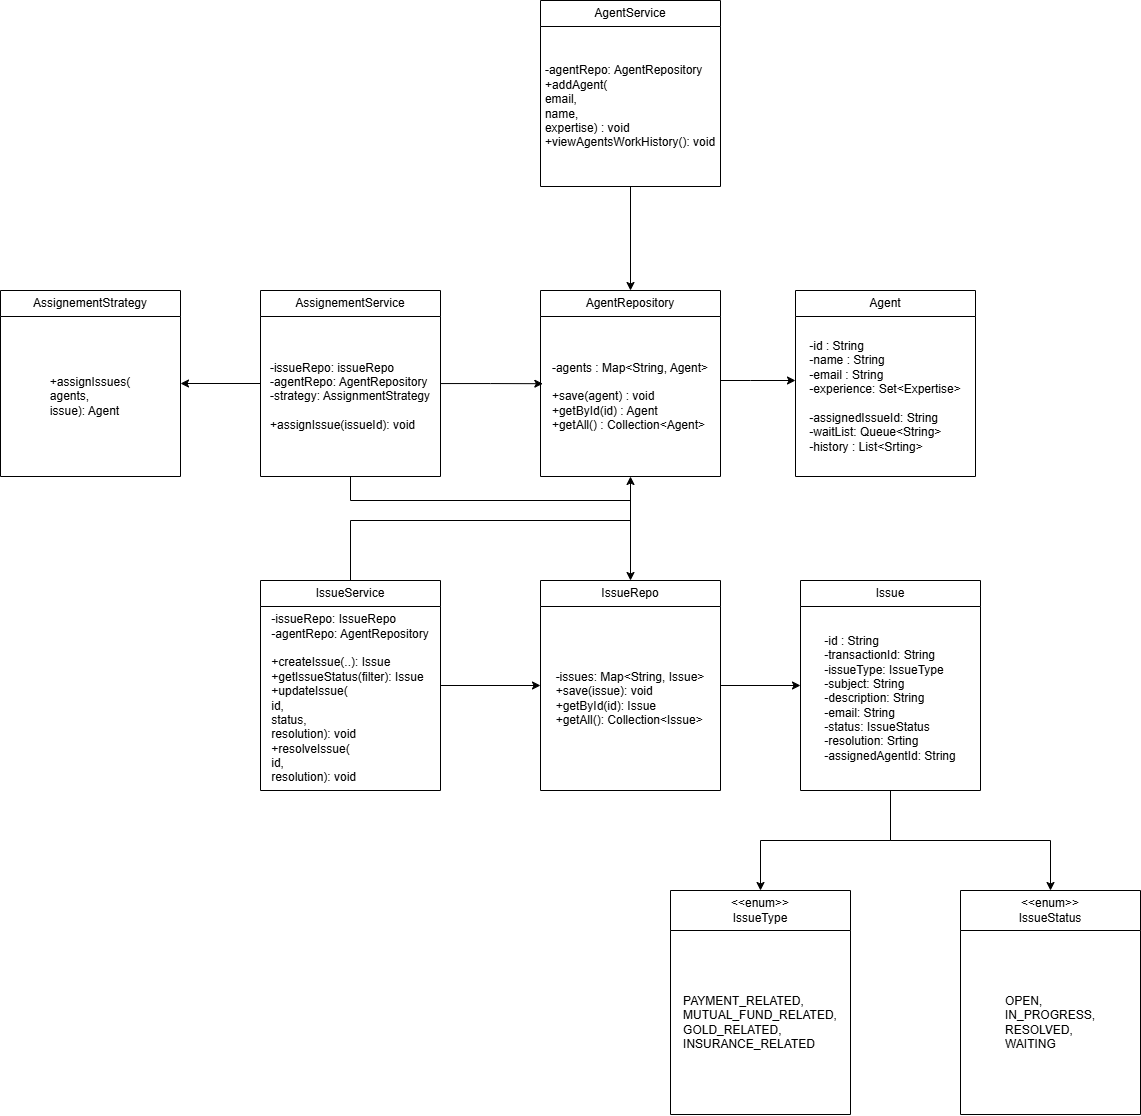

The diagram above was exported from draw.io. Its source (the exported page's mxGraphModel, read from the mxfile embedded in the PNG):
<mxGraphModel dx="1956" dy="1176" grid="1" gridSize="10" guides="1" tooltips="1" connect="1" arrows="1" fold="1" page="1" pageScale="1" pageWidth="850" pageHeight="1100" math="0" shadow="0">
  <root>
    <mxCell id="0" />
    <mxCell id="1" parent="0" />
    <mxCell id="rGuBzw1ywBMv1nf-U3fo-1" parent="1" style="swimlane;fontStyle=0;childLayout=stackLayout;horizontal=1;startSize=26;fillColor=none;horizontalStack=0;resizeParent=1;resizeParentMax=0;resizeLast=0;collapsible=1;marginBottom=0;whiteSpace=wrap;html=1;" value="Agent" vertex="1">
      <mxGeometry height="186" width="180" x="1185" y="630" as="geometry" />
    </mxCell>
    <mxCell id="rGuBzw1ywBMv1nf-U3fo-2" parent="rGuBzw1ywBMv1nf-U3fo-1" style="text;html=1;whiteSpace=wrap;strokeColor=none;fillColor=none;align=center;verticalAlign=middle;rounded=0;" value="&lt;div style=&quot;text-align: left;&quot;&gt;&lt;div&gt;&lt;div&gt;&lt;div&gt;&lt;div&gt;-id : String&lt;/div&gt;&lt;/div&gt;&lt;/div&gt;&lt;/div&gt;&lt;div&gt;-name : String&lt;/div&gt;&lt;div&gt;-email : String&lt;/div&gt;&lt;div&gt;-experience: Set&amp;lt;Expertise&amp;gt;&lt;/div&gt;&lt;div&gt;&lt;br&gt;&lt;/div&gt;&lt;div&gt;-assignedIssueId: String&lt;/div&gt;&lt;div&gt;-waitList: Queue&amp;lt;String&amp;gt;&lt;/div&gt;&lt;div&gt;-history : List&amp;lt;Srting&amp;gt;&lt;/div&gt;&lt;/div&gt;" vertex="1">
      <mxGeometry height="160" width="180" y="26" as="geometry" />
    </mxCell>
    <mxCell id="rGuBzw1ywBMv1nf-U3fo-5" parent="1" style="swimlane;fontStyle=0;childLayout=stackLayout;horizontal=1;startSize=26;fillColor=none;horizontalStack=0;resizeParent=1;resizeParentMax=0;resizeLast=0;collapsible=1;marginBottom=0;whiteSpace=wrap;html=1;" value="AgentRepository" vertex="1">
      <mxGeometry height="186" width="180" x="930" y="630" as="geometry" />
    </mxCell>
    <mxCell id="rGuBzw1ywBMv1nf-U3fo-6" parent="rGuBzw1ywBMv1nf-U3fo-5" style="text;html=1;whiteSpace=wrap;strokeColor=none;fillColor=none;align=center;verticalAlign=middle;rounded=0;" value="&lt;div style=&quot;text-align: left;&quot;&gt;&lt;div&gt;&lt;div&gt;&lt;div&gt;&lt;div&gt;-agents : Map&amp;lt;String, Agent&amp;gt;&lt;/div&gt;&lt;/div&gt;&lt;/div&gt;&lt;/div&gt;&lt;div&gt;&lt;br&gt;&lt;/div&gt;&lt;div&gt;+save(agent) : void&lt;/div&gt;&lt;div&gt;+getById(id) : Agent&lt;/div&gt;&lt;div&gt;+getAll() : Collection&amp;lt;Agent&amp;gt;&lt;/div&gt;&lt;/div&gt;" vertex="1">
      <mxGeometry height="160" width="180" y="26" as="geometry" />
    </mxCell>
    <mxCell id="rGuBzw1ywBMv1nf-U3fo-8" edge="1" parent="1" source="rGuBzw1ywBMv1nf-U3fo-6" style="edgeStyle=orthogonalEdgeStyle;rounded=0;orthogonalLoop=1;jettySize=auto;html=1;" target="rGuBzw1ywBMv1nf-U3fo-2">
      <mxGeometry relative="1" as="geometry">
        <Array as="points">
          <mxPoint x="1140" y="720" />
          <mxPoint x="1140" y="720" />
        </Array>
      </mxGeometry>
    </mxCell>
    <mxCell id="rGuBzw1ywBMv1nf-U3fo-12" edge="1" parent="1" source="rGuBzw1ywBMv1nf-U3fo-9" style="edgeStyle=orthogonalEdgeStyle;rounded=0;orthogonalLoop=1;jettySize=auto;html=1;entryX=0.013;entryY=0.42;entryDx=0;entryDy=0;entryPerimeter=0;" target="rGuBzw1ywBMv1nf-U3fo-6">
      <mxGeometry relative="1" as="geometry" />
    </mxCell>
    <mxCell id="rGuBzw1ywBMv1nf-U3fo-15" edge="1" parent="1" source="rGuBzw1ywBMv1nf-U3fo-9" style="edgeStyle=orthogonalEdgeStyle;rounded=0;orthogonalLoop=1;jettySize=auto;html=1;" target="rGuBzw1ywBMv1nf-U3fo-13" value="">
      <mxGeometry relative="1" as="geometry" />
    </mxCell>
    <mxCell id="rGuBzw1ywBMv1nf-U3fo-35" edge="1" parent="1" source="rGuBzw1ywBMv1nf-U3fo-9" style="edgeStyle=orthogonalEdgeStyle;rounded=0;orthogonalLoop=1;jettySize=auto;html=1;entryX=0.5;entryY=0;entryDx=0;entryDy=0;" target="rGuBzw1ywBMv1nf-U3fo-21">
      <mxGeometry relative="1" as="geometry">
        <Array as="points">
          <mxPoint x="740" y="840" />
          <mxPoint x="1020" y="840" />
        </Array>
      </mxGeometry>
    </mxCell>
    <mxCell id="rGuBzw1ywBMv1nf-U3fo-9" parent="1" style="swimlane;fontStyle=0;childLayout=stackLayout;horizontal=1;startSize=26;fillColor=none;horizontalStack=0;resizeParent=1;resizeParentMax=0;resizeLast=0;collapsible=1;marginBottom=0;whiteSpace=wrap;html=1;" value="AssignementService" vertex="1">
      <mxGeometry height="186" width="180" x="650" y="630" as="geometry" />
    </mxCell>
    <mxCell id="rGuBzw1ywBMv1nf-U3fo-10" parent="rGuBzw1ywBMv1nf-U3fo-9" style="text;html=1;whiteSpace=wrap;strokeColor=none;fillColor=none;align=center;verticalAlign=middle;rounded=0;" value="&lt;div style=&quot;text-align: left;&quot;&gt;&lt;div&gt;&lt;div&gt;&lt;div&gt;&lt;div&gt;-issueRepo: issueRepo&lt;/div&gt;&lt;/div&gt;&lt;/div&gt;&lt;/div&gt;&lt;div&gt;-agentRepo: AgentRepository&lt;/div&gt;&lt;div&gt;-strategy: AssignmentStrategy&lt;/div&gt;&lt;div&gt;&lt;br&gt;&lt;/div&gt;&lt;div&gt;+assignIssue(issueId): void&lt;/div&gt;&lt;/div&gt;" vertex="1">
      <mxGeometry height="160" width="180" y="26" as="geometry" />
    </mxCell>
    <mxCell id="rGuBzw1ywBMv1nf-U3fo-13" parent="1" style="swimlane;fontStyle=0;childLayout=stackLayout;horizontal=1;startSize=26;fillColor=none;horizontalStack=0;resizeParent=1;resizeParentMax=0;resizeLast=0;collapsible=1;marginBottom=0;whiteSpace=wrap;html=1;" value="AssignementStrategy" vertex="1">
      <mxGeometry height="186" width="180" x="390" y="630" as="geometry" />
    </mxCell>
    <mxCell id="rGuBzw1ywBMv1nf-U3fo-14" parent="rGuBzw1ywBMv1nf-U3fo-13" style="text;html=1;whiteSpace=wrap;strokeColor=none;fillColor=none;align=center;verticalAlign=middle;rounded=0;" value="&lt;div style=&quot;text-align: left;&quot;&gt;&lt;div&gt;&lt;div&gt;&lt;div&gt;&lt;div&gt;+assignIssues(&lt;/div&gt;&lt;/div&gt;&lt;/div&gt;&lt;/div&gt;&lt;div&gt;agents,&lt;/div&gt;&lt;div&gt;issue): Agent&lt;/div&gt;&lt;/div&gt;" vertex="1">
      <mxGeometry height="160" width="180" y="26" as="geometry" />
    </mxCell>
    <mxCell id="rGuBzw1ywBMv1nf-U3fo-18" edge="1" parent="1" source="rGuBzw1ywBMv1nf-U3fo-16" style="edgeStyle=orthogonalEdgeStyle;rounded=0;orthogonalLoop=1;jettySize=auto;html=1;entryX=0.5;entryY=0;entryDx=0;entryDy=0;" target="rGuBzw1ywBMv1nf-U3fo-5">
      <mxGeometry relative="1" as="geometry" />
    </mxCell>
    <mxCell id="rGuBzw1ywBMv1nf-U3fo-16" parent="1" style="swimlane;fontStyle=0;childLayout=stackLayout;horizontal=1;startSize=26;fillColor=none;horizontalStack=0;resizeParent=1;resizeParentMax=0;resizeLast=0;collapsible=1;marginBottom=0;whiteSpace=wrap;html=1;" value="AgentService" vertex="1">
      <mxGeometry height="186" width="180" x="930" y="340" as="geometry" />
    </mxCell>
    <mxCell id="rGuBzw1ywBMv1nf-U3fo-17" parent="rGuBzw1ywBMv1nf-U3fo-16" style="text;html=1;whiteSpace=wrap;strokeColor=none;fillColor=none;align=center;verticalAlign=middle;rounded=0;" value="&lt;div style=&quot;text-align: left;&quot;&gt;&lt;div&gt;&lt;div&gt;&lt;div&gt;&lt;div&gt;-agentRepo: AgentRepository&lt;/div&gt;&lt;/div&gt;&lt;/div&gt;&lt;/div&gt;&lt;div&gt;+addAgent(&lt;/div&gt;&lt;div&gt;email,&amp;nbsp;&lt;/div&gt;&lt;div&gt;name,&amp;nbsp;&lt;/div&gt;&lt;div&gt;expertise) : void&lt;/div&gt;&lt;div&gt;+viewAgentsWorkHistory(): void&lt;/div&gt;&lt;/div&gt;" vertex="1">
      <mxGeometry height="160" width="180" y="26" as="geometry" />
    </mxCell>
    <mxCell id="rGuBzw1ywBMv1nf-U3fo-23" edge="1" parent="1" source="rGuBzw1ywBMv1nf-U3fo-19" style="edgeStyle=orthogonalEdgeStyle;rounded=0;orthogonalLoop=1;jettySize=auto;html=1;" target="rGuBzw1ywBMv1nf-U3fo-21" value="">
      <mxGeometry relative="1" as="geometry" />
    </mxCell>
    <mxCell id="rGuBzw1ywBMv1nf-U3fo-34" edge="1" parent="1" source="rGuBzw1ywBMv1nf-U3fo-19" style="edgeStyle=orthogonalEdgeStyle;rounded=0;orthogonalLoop=1;jettySize=auto;html=1;entryX=0.5;entryY=1;entryDx=0;entryDy=0;" target="rGuBzw1ywBMv1nf-U3fo-6">
      <mxGeometry relative="1" as="geometry">
        <Array as="points">
          <mxPoint x="740" y="860" />
          <mxPoint x="1020" y="860" />
        </Array>
      </mxGeometry>
    </mxCell>
    <mxCell id="rGuBzw1ywBMv1nf-U3fo-19" parent="1" style="swimlane;fontStyle=0;childLayout=stackLayout;horizontal=1;startSize=26;fillColor=none;horizontalStack=0;resizeParent=1;resizeParentMax=0;resizeLast=0;collapsible=1;marginBottom=0;whiteSpace=wrap;html=1;" value="IssueService" vertex="1">
      <mxGeometry height="210" width="180" x="650" y="920" as="geometry" />
    </mxCell>
    <mxCell id="rGuBzw1ywBMv1nf-U3fo-20" parent="rGuBzw1ywBMv1nf-U3fo-19" style="text;html=1;whiteSpace=wrap;strokeColor=none;fillColor=none;align=center;verticalAlign=middle;rounded=0;" value="&lt;div style=&quot;text-align: left;&quot;&gt;&lt;div&gt;&lt;div&gt;&lt;div&gt;&lt;div&gt;-issueRepo: IssueRepo&lt;/div&gt;&lt;/div&gt;&lt;/div&gt;&lt;/div&gt;&lt;div&gt;-agentRepo: AgentRepository&lt;/div&gt;&lt;div&gt;&lt;br&gt;&lt;/div&gt;&lt;div&gt;+createIssue(..): Issue&lt;/div&gt;&lt;div&gt;+getIssueStatus(filter): Issue&lt;/div&gt;&lt;div&gt;+updateIssue(&lt;/div&gt;&lt;div&gt;id,&lt;/div&gt;&lt;div&gt;status,&lt;/div&gt;&lt;div&gt;resolution): void&lt;/div&gt;&lt;div&gt;+resolveIssue(&lt;/div&gt;&lt;div&gt;id,&amp;nbsp;&lt;/div&gt;&lt;div&gt;resolution): void&lt;/div&gt;&lt;/div&gt;" vertex="1">
      <mxGeometry height="184" width="180" y="26" as="geometry" />
    </mxCell>
    <mxCell id="rGuBzw1ywBMv1nf-U3fo-26" edge="1" parent="1" source="rGuBzw1ywBMv1nf-U3fo-21" style="edgeStyle=orthogonalEdgeStyle;rounded=0;orthogonalLoop=1;jettySize=auto;html=1;" target="rGuBzw1ywBMv1nf-U3fo-24" value="">
      <mxGeometry relative="1" as="geometry" />
    </mxCell>
    <mxCell id="rGuBzw1ywBMv1nf-U3fo-21" parent="1" style="swimlane;fontStyle=0;childLayout=stackLayout;horizontal=1;startSize=26;fillColor=none;horizontalStack=0;resizeParent=1;resizeParentMax=0;resizeLast=0;collapsible=1;marginBottom=0;whiteSpace=wrap;html=1;" value="IssueRepo" vertex="1">
      <mxGeometry height="210" width="180" x="930" y="920" as="geometry" />
    </mxCell>
    <mxCell id="rGuBzw1ywBMv1nf-U3fo-22" parent="rGuBzw1ywBMv1nf-U3fo-21" style="text;html=1;whiteSpace=wrap;strokeColor=none;fillColor=none;align=center;verticalAlign=middle;rounded=0;" value="&lt;div style=&quot;text-align: left;&quot;&gt;-issues: Map&amp;lt;String, Issue&amp;gt;&lt;/div&gt;&lt;div style=&quot;text-align: left;&quot;&gt;+save(issue): void&lt;/div&gt;&lt;div style=&quot;text-align: left;&quot;&gt;+getById(id): Issue&lt;/div&gt;&lt;div style=&quot;text-align: left;&quot;&gt;+getAll(): Collection&amp;lt;Issue&amp;gt;&lt;/div&gt;" vertex="1">
      <mxGeometry height="184" width="180" y="26" as="geometry" />
    </mxCell>
    <mxCell id="rGuBzw1ywBMv1nf-U3fo-29" edge="1" parent="1" source="rGuBzw1ywBMv1nf-U3fo-24" style="edgeStyle=orthogonalEdgeStyle;rounded=0;orthogonalLoop=1;jettySize=auto;html=1;" target="rGuBzw1ywBMv1nf-U3fo-27" value="">
      <mxGeometry relative="1" as="geometry" />
    </mxCell>
    <mxCell id="rGuBzw1ywBMv1nf-U3fo-32" edge="1" parent="1" source="rGuBzw1ywBMv1nf-U3fo-24" style="edgeStyle=orthogonalEdgeStyle;rounded=0;orthogonalLoop=1;jettySize=auto;html=1;" target="rGuBzw1ywBMv1nf-U3fo-30" value="">
      <mxGeometry relative="1" as="geometry" />
    </mxCell>
    <mxCell id="rGuBzw1ywBMv1nf-U3fo-24" parent="1" style="swimlane;fontStyle=0;childLayout=stackLayout;horizontal=1;startSize=26;fillColor=none;horizontalStack=0;resizeParent=1;resizeParentMax=0;resizeLast=0;collapsible=1;marginBottom=0;whiteSpace=wrap;html=1;" value="Issue" vertex="1">
      <mxGeometry height="210" width="180" x="1190" y="920" as="geometry" />
    </mxCell>
    <mxCell id="rGuBzw1ywBMv1nf-U3fo-25" parent="rGuBzw1ywBMv1nf-U3fo-24" style="text;html=1;whiteSpace=wrap;strokeColor=none;fillColor=none;align=center;verticalAlign=middle;rounded=0;" value="&lt;div style=&quot;text-align: left;&quot;&gt;&lt;div&gt;-id : String&lt;/div&gt;&lt;div&gt;-transactionId: String&lt;/div&gt;&lt;div&gt;-issueType: IssueType&lt;/div&gt;&lt;div&gt;-subject: String&lt;/div&gt;&lt;div&gt;-description: String&lt;/div&gt;&lt;div&gt;-email: String&lt;/div&gt;&lt;div&gt;-status: IssueStatus&lt;/div&gt;&lt;div&gt;-resolution: Srting&lt;/div&gt;&lt;div&gt;-assignedAgentId: String&lt;/div&gt;&lt;/div&gt;" vertex="1">
      <mxGeometry height="184" width="180" y="26" as="geometry" />
    </mxCell>
    <mxCell id="rGuBzw1ywBMv1nf-U3fo-27" parent="1" style="swimlane;fontStyle=0;childLayout=stackLayout;horizontal=1;startSize=40;fillColor=none;horizontalStack=0;resizeParent=1;resizeParentMax=0;resizeLast=0;collapsible=1;marginBottom=0;whiteSpace=wrap;html=1;" value="&amp;lt;&amp;lt;enum&amp;gt;&amp;gt;&lt;div&gt;IssueType&lt;/div&gt;" vertex="1">
      <mxGeometry height="224" width="180" x="1060" y="1230" as="geometry" />
    </mxCell>
    <mxCell id="rGuBzw1ywBMv1nf-U3fo-28" parent="rGuBzw1ywBMv1nf-U3fo-27" style="text;html=1;whiteSpace=wrap;strokeColor=none;fillColor=none;align=center;verticalAlign=middle;rounded=0;" value="&lt;div style=&quot;text-align: left;&quot;&gt;&lt;div&gt;PAYMENT_RELATED,&lt;/div&gt;&lt;div&gt;MUTUAL_FUND_RELATED,&lt;/div&gt;&lt;div&gt;GOLD_RELATED,&lt;/div&gt;&lt;div&gt;INSURANCE_RELATED&lt;/div&gt;&lt;/div&gt;" vertex="1">
      <mxGeometry height="184" width="180" y="40" as="geometry" />
    </mxCell>
    <mxCell id="rGuBzw1ywBMv1nf-U3fo-30" parent="1" style="swimlane;fontStyle=0;childLayout=stackLayout;horizontal=1;startSize=40;fillColor=none;horizontalStack=0;resizeParent=1;resizeParentMax=0;resizeLast=0;collapsible=1;marginBottom=0;whiteSpace=wrap;html=1;" value="&amp;lt;&amp;lt;enum&amp;gt;&amp;gt;&lt;div&gt;IssueStatus&lt;/div&gt;" vertex="1">
      <mxGeometry height="224" width="180" x="1350" y="1230" as="geometry" />
    </mxCell>
    <mxCell id="rGuBzw1ywBMv1nf-U3fo-31" parent="rGuBzw1ywBMv1nf-U3fo-30" style="text;html=1;whiteSpace=wrap;strokeColor=none;fillColor=none;align=center;verticalAlign=middle;rounded=0;" value="&lt;div style=&quot;text-align: left;&quot;&gt;&lt;div&gt;OPEN,&lt;/div&gt;&lt;div&gt;IN_PROGRESS,&lt;/div&gt;&lt;div&gt;RESOLVED,&lt;/div&gt;&lt;div&gt;WAITING&lt;/div&gt;&lt;/div&gt;" vertex="1">
      <mxGeometry height="184" width="180" y="40" as="geometry" />
    </mxCell>
  </root>
</mxGraphModel>